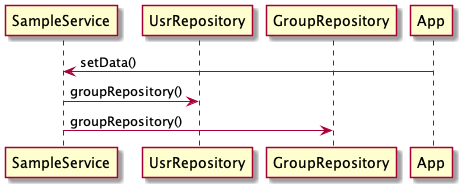

The diagram above was rendered by PlantUML. Its source (embedded in the PNG):
@startuml
participant SampleService as s
participant UsrRepository as uR
participant GroupRepository as gR

App -> s : setData()
s -> uR : groupRepository()
s -> gR : groupRepository()
@enduml